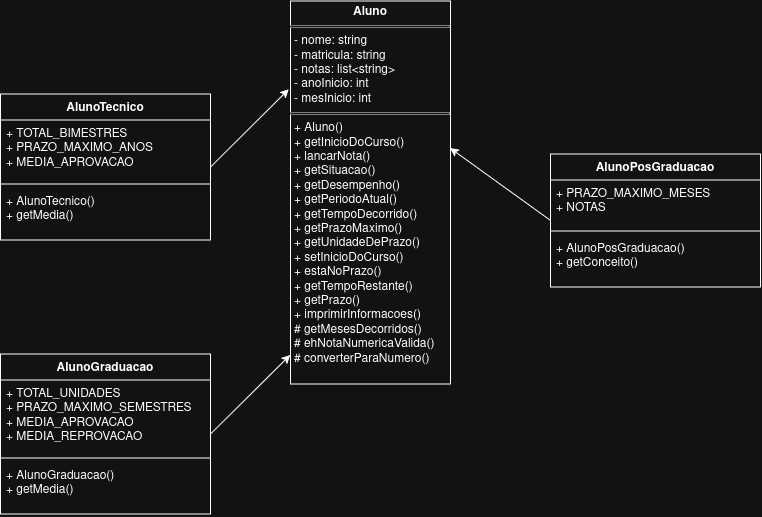

The diagram above was exported from draw.io. Its source (the exported page's mxGraphModel, read from the mxfile embedded in the PNG):
<mxGraphModel dx="1700" dy="944" grid="1" gridSize="10" guides="1" tooltips="1" connect="1" arrows="1" fold="1" page="1" pageScale="1" pageWidth="827" pageHeight="1169" math="0" shadow="0">
  <root>
    <mxCell id="0" />
    <mxCell id="1" parent="0" />
    <mxCell id="119rnQABP7Hrq58HIch1-1" parent="1" style="verticalAlign=top;align=left;overflow=fill;html=1;whiteSpace=wrap;" value="&lt;p style=&quot;margin:0px;margin-top:4px;text-align:center;&quot;&gt;&lt;b&gt;Aluno&lt;/b&gt;&lt;/p&gt;&lt;hr size=&quot;1&quot; style=&quot;border-style:solid;&quot;&gt;&lt;p style=&quot;margin:0px;margin-left:4px;&quot;&gt;- nome: string&lt;/p&gt;&lt;p style=&quot;margin:0px;margin-left:4px;&quot;&gt;- matricula: string&lt;/p&gt;&lt;p style=&quot;margin:0px;margin-left:4px;&quot;&gt;- notas: list&amp;lt;string&amp;gt;&lt;/p&gt;&lt;p style=&quot;margin:0px;margin-left:4px;&quot;&gt;- anoInicio: int&lt;/p&gt;&lt;p style=&quot;margin:0px;margin-left:4px;&quot;&gt;- mesInicio: int&lt;/p&gt;&lt;hr size=&quot;1&quot; style=&quot;border-style:solid;&quot;&gt;&lt;p style=&quot;margin:0px;margin-left:4px;&quot;&gt;+ Aluno()&lt;/p&gt;&lt;p style=&quot;margin:0px;margin-left:4px;&quot;&gt;+ getInicioDoCurso()&lt;/p&gt;&lt;p style=&quot;margin:0px;margin-left:4px;&quot;&gt;+ lancarNota()&lt;/p&gt;&lt;p style=&quot;margin:0px;margin-left:4px;&quot;&gt;+ getSituacao()&lt;/p&gt;&lt;p style=&quot;margin:0px;margin-left:4px;&quot;&gt;+ getDesempenho()&lt;/p&gt;&lt;p style=&quot;margin:0px;margin-left:4px;&quot;&gt;+ getPeriodoAtual()&lt;/p&gt;&lt;p style=&quot;margin:0px;margin-left:4px;&quot;&gt;+ getTempoDecorrido()&lt;/p&gt;&lt;p style=&quot;margin:0px;margin-left:4px;&quot;&gt;+ getPrazoMaximo()&lt;/p&gt;&lt;p style=&quot;margin:0px;margin-left:4px;&quot;&gt;+ getUnidadeDePrazo()&lt;/p&gt;&lt;p style=&quot;margin:0px;margin-left:4px;&quot;&gt;+ setInicioDoCurso()&lt;/p&gt;&lt;p style=&quot;margin:0px;margin-left:4px;&quot;&gt;+ estaNoPrazo()&lt;/p&gt;&lt;p style=&quot;margin:0px;margin-left:4px;&quot;&gt;+ getTempoRestante()&lt;/p&gt;&lt;p style=&quot;margin:0px;margin-left:4px;&quot;&gt;+ getPrazo()&lt;/p&gt;&lt;p style=&quot;margin:0px;margin-left:4px;&quot;&gt;+ imprimirInformacoes()&lt;/p&gt;&lt;p style=&quot;margin:0px;margin-left:4px;&quot;&gt;# getMesesDecorridos()&lt;/p&gt;&lt;p style=&quot;margin:0px;margin-left:4px;&quot;&gt;# ehNotaNumericaValida()&lt;/p&gt;&lt;p style=&quot;margin:0px;margin-left:4px;&quot;&gt;# converterParaNumero()&lt;/p&gt;" vertex="1">
      <mxGeometry height="383" width="160" x="324" y="40" as="geometry" />
    </mxCell>
    <mxCell id="5jWdHdZf-cThQXnkVQAC-1" parent="1" style="swimlane;fontStyle=1;align=center;verticalAlign=top;childLayout=stackLayout;horizontal=1;startSize=26;horizontalStack=0;resizeParent=1;resizeParentMax=0;resizeLast=0;collapsible=1;marginBottom=0;whiteSpace=wrap;html=1;" value="&lt;div&gt;&lt;b&gt;AlunoGraduacao&lt;/b&gt;&lt;/div&gt;" vertex="1">
      <mxGeometry height="160" width="210" x="34" y="393" as="geometry" />
    </mxCell>
    <mxCell id="5jWdHdZf-cThQXnkVQAC-2" parent="5jWdHdZf-cThQXnkVQAC-1" style="text;strokeColor=none;fillColor=none;align=left;verticalAlign=top;spacingLeft=4;spacingRight=4;overflow=hidden;rotatable=0;points=[[0,0.5],[1,0.5]];portConstraint=eastwest;whiteSpace=wrap;html=1;" value="&lt;div&gt;+ TOTAL_UNIDADES&lt;/div&gt;&lt;div&gt;+ PRAZO_MAXIMO_SEMESTRES&lt;/div&gt;&lt;div&gt;+ MEDIA_APROVACAO&lt;/div&gt;&lt;div&gt;+ MEDIA_REPROVACAO&lt;/div&gt;" vertex="1">
      <mxGeometry height="74" width="210" y="26" as="geometry" />
    </mxCell>
    <mxCell id="5jWdHdZf-cThQXnkVQAC-3" parent="5jWdHdZf-cThQXnkVQAC-1" style="line;strokeWidth=1;fillColor=none;align=left;verticalAlign=middle;spacingTop=-1;spacingLeft=3;spacingRight=3;rotatable=0;labelPosition=right;points=[];portConstraint=eastwest;strokeColor=inherit;" value="" vertex="1">
      <mxGeometry height="8" width="210" y="100" as="geometry" />
    </mxCell>
    <mxCell id="5jWdHdZf-cThQXnkVQAC-4" parent="5jWdHdZf-cThQXnkVQAC-1" style="text;strokeColor=none;fillColor=none;align=left;verticalAlign=top;spacingLeft=4;spacingRight=4;overflow=hidden;rotatable=0;points=[[0,0.5],[1,0.5]];portConstraint=eastwest;whiteSpace=wrap;html=1;" value="&lt;div&gt;+ AlunoGraduacao()&lt;/div&gt;&lt;div&gt;+ getMedia()&lt;/div&gt;" vertex="1">
      <mxGeometry height="52" width="210" y="108" as="geometry" />
    </mxCell>
    <mxCell id="5jWdHdZf-cThQXnkVQAC-5" edge="1" parent="1" source="5jWdHdZf-cThQXnkVQAC-1" style="rounded=0;orthogonalLoop=1;jettySize=auto;html=1;exitX=1;exitY=0.5;exitDx=0;exitDy=0;entryX=-0.002;entryY=0.924;entryDx=0;entryDy=0;entryPerimeter=0;" target="119rnQABP7Hrq58HIch1-1">
      <mxGeometry relative="1" as="geometry" />
    </mxCell>
    <mxCell id="5jWdHdZf-cThQXnkVQAC-6" parent="1" style="swimlane;fontStyle=1;align=center;verticalAlign=top;childLayout=stackLayout;horizontal=1;startSize=26;horizontalStack=0;resizeParent=1;resizeParentMax=0;resizeLast=0;collapsible=1;marginBottom=0;whiteSpace=wrap;html=1;" value="AlunoTecnico" vertex="1">
      <mxGeometry height="146" width="210" x="34" y="133" as="geometry" />
    </mxCell>
    <mxCell id="5jWdHdZf-cThQXnkVQAC-7" parent="5jWdHdZf-cThQXnkVQAC-6" style="text;strokeColor=none;fillColor=none;align=left;verticalAlign=top;spacingLeft=4;spacingRight=4;overflow=hidden;rotatable=0;points=[[0,0.5],[1,0.5]];portConstraint=eastwest;whiteSpace=wrap;html=1;" value="&lt;div&gt;+ TOTAL_BIMESTRES&lt;/div&gt;&lt;div&gt;+ PRAZO_MAXIMO_ANOS&lt;/div&gt;&lt;div&gt;+ MEDIA_APROVACAO&lt;/div&gt;" vertex="1">
      <mxGeometry height="60" width="210" y="26" as="geometry" />
    </mxCell>
    <mxCell id="5jWdHdZf-cThQXnkVQAC-8" parent="5jWdHdZf-cThQXnkVQAC-6" style="line;strokeWidth=1;fillColor=none;align=left;verticalAlign=middle;spacingTop=-1;spacingLeft=3;spacingRight=3;rotatable=0;labelPosition=right;points=[];portConstraint=eastwest;strokeColor=inherit;" value="" vertex="1">
      <mxGeometry height="8" width="210" y="86" as="geometry" />
    </mxCell>
    <mxCell id="5jWdHdZf-cThQXnkVQAC-9" parent="5jWdHdZf-cThQXnkVQAC-6" style="text;strokeColor=none;fillColor=none;align=left;verticalAlign=top;spacingLeft=4;spacingRight=4;overflow=hidden;rotatable=0;points=[[0,0.5],[1,0.5]];portConstraint=eastwest;whiteSpace=wrap;html=1;" value="&lt;div&gt;+ AlunoTecnico()&lt;/div&gt;&lt;div&gt;+ getMedia()&lt;/div&gt;" vertex="1">
      <mxGeometry height="52" width="210" y="94" as="geometry" />
    </mxCell>
    <mxCell id="5jWdHdZf-cThQXnkVQAC-10" edge="1" parent="1" source="5jWdHdZf-cThQXnkVQAC-6" style="rounded=0;orthogonalLoop=1;jettySize=auto;html=1;exitX=1;exitY=0.5;exitDx=0;exitDy=0;entryX=-0.011;entryY=0.23;entryDx=0;entryDy=0;entryPerimeter=0;" target="119rnQABP7Hrq58HIch1-1">
      <mxGeometry relative="1" as="geometry" />
    </mxCell>
    <mxCell id="5jWdHdZf-cThQXnkVQAC-16" edge="1" parent="1" source="5jWdHdZf-cThQXnkVQAC-12" style="rounded=0;orthogonalLoop=1;jettySize=auto;html=1;exitX=0;exitY=0.5;exitDx=0;exitDy=0;entryX=0.997;entryY=0.384;entryDx=0;entryDy=0;entryPerimeter=0;" target="119rnQABP7Hrq58HIch1-1">
      <mxGeometry relative="1" as="geometry" />
    </mxCell>
    <mxCell id="5jWdHdZf-cThQXnkVQAC-12" parent="1" style="swimlane;fontStyle=1;align=center;verticalAlign=top;childLayout=stackLayout;horizontal=1;startSize=26;horizontalStack=0;resizeParent=1;resizeParentMax=0;resizeLast=0;collapsible=1;marginBottom=0;whiteSpace=wrap;html=1;" value="AlunoPosGraduacao" vertex="1">
      <mxGeometry height="133" width="210" x="584" y="193" as="geometry" />
    </mxCell>
    <mxCell id="5jWdHdZf-cThQXnkVQAC-13" parent="5jWdHdZf-cThQXnkVQAC-12" style="text;strokeColor=none;fillColor=none;align=left;verticalAlign=top;spacingLeft=4;spacingRight=4;overflow=hidden;rotatable=0;points=[[0,0.5],[1,0.5]];portConstraint=eastwest;whiteSpace=wrap;html=1;" value="&lt;div&gt;+ PRAZO_MAXIMO_MESES&lt;/div&gt;&lt;div&gt;+ NOTAS&lt;/div&gt;" vertex="1">
      <mxGeometry height="47" width="210" y="26" as="geometry" />
    </mxCell>
    <mxCell id="5jWdHdZf-cThQXnkVQAC-14" parent="5jWdHdZf-cThQXnkVQAC-12" style="line;strokeWidth=1;fillColor=none;align=left;verticalAlign=middle;spacingTop=-1;spacingLeft=3;spacingRight=3;rotatable=0;labelPosition=right;points=[];portConstraint=eastwest;strokeColor=inherit;" value="" vertex="1">
      <mxGeometry height="8" width="210" y="73" as="geometry" />
    </mxCell>
    <mxCell id="5jWdHdZf-cThQXnkVQAC-15" parent="5jWdHdZf-cThQXnkVQAC-12" style="text;strokeColor=none;fillColor=none;align=left;verticalAlign=top;spacingLeft=4;spacingRight=4;overflow=hidden;rotatable=0;points=[[0,0.5],[1,0.5]];portConstraint=eastwest;whiteSpace=wrap;html=1;" value="&lt;div&gt;+ AlunoPosGraduacao()&lt;/div&gt;&lt;div&gt;+ getConceito()&lt;/div&gt;" vertex="1">
      <mxGeometry height="52" width="210" y="81" as="geometry" />
    </mxCell>
  </root>
</mxGraphModel>